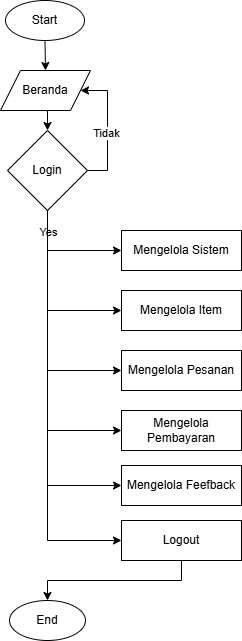

The diagram above was exported from draw.io. Its source (the exported page's mxGraphModel, read from the mxfile embedded in the PNG):
<mxGraphModel dx="847" dy="343" grid="1" gridSize="10" guides="1" tooltips="1" connect="1" arrows="1" fold="1" page="1" pageScale="1" pageWidth="827" pageHeight="1169" math="0" shadow="0">
  <root>
    <mxCell id="0" />
    <mxCell id="1" parent="0" />
    <mxCell id="ieDMgMkzdgS-hqEbfnzc-8" style="edgeStyle=orthogonalEdgeStyle;rounded=0;orthogonalLoop=1;jettySize=auto;html=1;exitX=0.5;exitY=1;exitDx=0;exitDy=0;entryX=0.5;entryY=0;entryDx=0;entryDy=0;" edge="1" parent="1" source="44FE4Rg5Sy-PVCuYCeHc-1" target="ieDMgMkzdgS-hqEbfnzc-7">
      <mxGeometry relative="1" as="geometry" />
    </mxCell>
    <mxCell id="44FE4Rg5Sy-PVCuYCeHc-1" value="Start" style="ellipse;whiteSpace=wrap;html=1;" parent="1" vertex="1">
      <mxGeometry x="374" y="80" width="79" height="40" as="geometry" />
    </mxCell>
    <mxCell id="44FE4Rg5Sy-PVCuYCeHc-45" style="edgeStyle=orthogonalEdgeStyle;rounded=0;orthogonalLoop=1;jettySize=auto;html=1;exitX=0.5;exitY=1;exitDx=0;exitDy=0;entryX=0;entryY=0.5;entryDx=0;entryDy=0;" parent="1" source="44FE4Rg5Sy-PVCuYCeHc-18" target="44FE4Rg5Sy-PVCuYCeHc-19" edge="1">
      <mxGeometry relative="1" as="geometry" />
    </mxCell>
    <mxCell id="44FE4Rg5Sy-PVCuYCeHc-46" style="edgeStyle=orthogonalEdgeStyle;rounded=0;orthogonalLoop=1;jettySize=auto;html=1;exitX=0.5;exitY=1;exitDx=0;exitDy=0;entryX=0;entryY=0.5;entryDx=0;entryDy=0;" parent="1" source="44FE4Rg5Sy-PVCuYCeHc-18" target="44FE4Rg5Sy-PVCuYCeHc-20" edge="1">
      <mxGeometry relative="1" as="geometry" />
    </mxCell>
    <mxCell id="44FE4Rg5Sy-PVCuYCeHc-48" style="edgeStyle=orthogonalEdgeStyle;rounded=0;orthogonalLoop=1;jettySize=auto;html=1;exitX=0.5;exitY=1;exitDx=0;exitDy=0;entryX=0;entryY=0.5;entryDx=0;entryDy=0;" parent="1" source="44FE4Rg5Sy-PVCuYCeHc-18" target="44FE4Rg5Sy-PVCuYCeHc-22" edge="1">
      <mxGeometry relative="1" as="geometry" />
    </mxCell>
    <mxCell id="44FE4Rg5Sy-PVCuYCeHc-53" style="edgeStyle=orthogonalEdgeStyle;rounded=0;orthogonalLoop=1;jettySize=auto;html=1;exitX=0.5;exitY=1;exitDx=0;exitDy=0;entryX=0;entryY=0.5;entryDx=0;entryDy=0;" parent="1" source="44FE4Rg5Sy-PVCuYCeHc-18" target="44FE4Rg5Sy-PVCuYCeHc-24" edge="1">
      <mxGeometry relative="1" as="geometry" />
    </mxCell>
    <mxCell id="44FE4Rg5Sy-PVCuYCeHc-56" value="Yes" style="edgeLabel;html=1;align=center;verticalAlign=middle;resizable=0;points=[];" parent="44FE4Rg5Sy-PVCuYCeHc-53" connectable="0" vertex="1">
      <mxGeometry x="-0.8959" relative="1" as="geometry">
        <mxPoint as="offset" />
      </mxGeometry>
    </mxCell>
    <mxCell id="ieDMgMkzdgS-hqEbfnzc-2" style="edgeStyle=orthogonalEdgeStyle;rounded=0;orthogonalLoop=1;jettySize=auto;html=1;exitX=0.5;exitY=1;exitDx=0;exitDy=0;entryX=0;entryY=0.5;entryDx=0;entryDy=0;" edge="1" parent="1" source="44FE4Rg5Sy-PVCuYCeHc-18" target="ieDMgMkzdgS-hqEbfnzc-1">
      <mxGeometry relative="1" as="geometry" />
    </mxCell>
    <mxCell id="ieDMgMkzdgS-hqEbfnzc-3" style="edgeStyle=orthogonalEdgeStyle;rounded=0;orthogonalLoop=1;jettySize=auto;html=1;exitX=0.5;exitY=1;exitDx=0;exitDy=0;entryX=0;entryY=0.5;entryDx=0;entryDy=0;" edge="1" parent="1" source="44FE4Rg5Sy-PVCuYCeHc-18" target="44FE4Rg5Sy-PVCuYCeHc-21">
      <mxGeometry relative="1" as="geometry" />
    </mxCell>
    <mxCell id="ieDMgMkzdgS-hqEbfnzc-11" style="edgeStyle=orthogonalEdgeStyle;rounded=0;orthogonalLoop=1;jettySize=auto;html=1;exitX=1;exitY=0.5;exitDx=0;exitDy=0;entryX=1;entryY=0.5;entryDx=0;entryDy=0;" edge="1" parent="1" source="44FE4Rg5Sy-PVCuYCeHc-18" target="ieDMgMkzdgS-hqEbfnzc-7">
      <mxGeometry relative="1" as="geometry">
        <Array as="points">
          <mxPoint x="476" y="250" />
          <mxPoint x="476" y="170" />
        </Array>
      </mxGeometry>
    </mxCell>
    <mxCell id="ieDMgMkzdgS-hqEbfnzc-12" value="Tidak" style="edgeLabel;html=1;align=center;verticalAlign=middle;resizable=0;points=[];" vertex="1" connectable="0" parent="ieDMgMkzdgS-hqEbfnzc-11">
      <mxGeometry x="-0.0866" y="2" relative="1" as="geometry">
        <mxPoint as="offset" />
      </mxGeometry>
    </mxCell>
    <mxCell id="44FE4Rg5Sy-PVCuYCeHc-18" value="Login" style="rhombus;whiteSpace=wrap;html=1;" parent="1" vertex="1">
      <mxGeometry x="376" y="210" width="80" height="80" as="geometry" />
    </mxCell>
    <mxCell id="44FE4Rg5Sy-PVCuYCeHc-19" value="Mengelola Sistem" style="rounded=0;whiteSpace=wrap;html=1;" parent="1" vertex="1">
      <mxGeometry x="490" y="310" width="120" height="40" as="geometry" />
    </mxCell>
    <mxCell id="44FE4Rg5Sy-PVCuYCeHc-20" value="Mengelola Item" style="rounded=0;whiteSpace=wrap;html=1;" parent="1" vertex="1">
      <mxGeometry x="490" y="370" width="120" height="40" as="geometry" />
    </mxCell>
    <mxCell id="44FE4Rg5Sy-PVCuYCeHc-21" value="Mengelola Pesanan" style="rounded=0;whiteSpace=wrap;html=1;" parent="1" vertex="1">
      <mxGeometry x="490" y="430" width="120" height="40" as="geometry" />
    </mxCell>
    <mxCell id="44FE4Rg5Sy-PVCuYCeHc-22" value="Mengelola Pembayaran" style="rounded=0;whiteSpace=wrap;html=1;" parent="1" vertex="1">
      <mxGeometry x="490" y="490" width="120" height="40" as="geometry" />
    </mxCell>
    <mxCell id="44FE4Rg5Sy-PVCuYCeHc-52" style="edgeStyle=orthogonalEdgeStyle;rounded=0;orthogonalLoop=1;jettySize=auto;html=1;exitX=0.5;exitY=1;exitDx=0;exitDy=0;entryX=0.5;entryY=0;entryDx=0;entryDy=0;" parent="1" source="44FE4Rg5Sy-PVCuYCeHc-24" target="44FE4Rg5Sy-PVCuYCeHc-25" edge="1">
      <mxGeometry relative="1" as="geometry" />
    </mxCell>
    <mxCell id="44FE4Rg5Sy-PVCuYCeHc-24" value="Logout" style="rounded=0;whiteSpace=wrap;html=1;" parent="1" vertex="1">
      <mxGeometry x="490" y="600" width="120" height="40" as="geometry" />
    </mxCell>
    <mxCell id="44FE4Rg5Sy-PVCuYCeHc-25" value="End" style="ellipse;whiteSpace=wrap;html=1;" parent="1" vertex="1">
      <mxGeometry x="378" y="680" width="76" height="40" as="geometry" />
    </mxCell>
    <mxCell id="ieDMgMkzdgS-hqEbfnzc-1" value="Mengelola Feefback" style="rounded=0;whiteSpace=wrap;html=1;" vertex="1" parent="1">
      <mxGeometry x="490" y="545" width="120" height="40" as="geometry" />
    </mxCell>
    <mxCell id="ieDMgMkzdgS-hqEbfnzc-9" style="edgeStyle=orthogonalEdgeStyle;rounded=0;orthogonalLoop=1;jettySize=auto;html=1;exitX=0.5;exitY=1;exitDx=0;exitDy=0;entryX=0.5;entryY=0;entryDx=0;entryDy=0;" edge="1" parent="1" source="ieDMgMkzdgS-hqEbfnzc-7" target="44FE4Rg5Sy-PVCuYCeHc-18">
      <mxGeometry relative="1" as="geometry" />
    </mxCell>
    <mxCell id="ieDMgMkzdgS-hqEbfnzc-7" value="Beranda" style="shape=parallelogram;perimeter=parallelogramPerimeter;whiteSpace=wrap;html=1;fixedSize=1;" vertex="1" parent="1">
      <mxGeometry x="369" y="150" width="90" height="40" as="geometry" />
    </mxCell>
  </root>
</mxGraphModel>